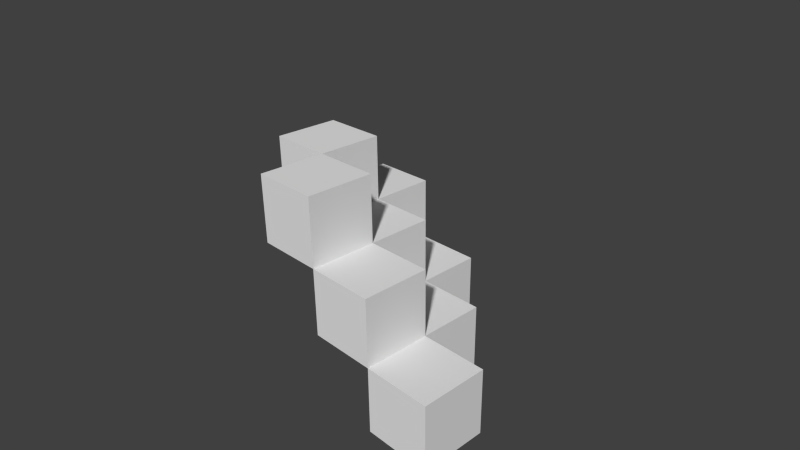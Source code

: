# Source: hexcells.blend  (saved by Blender 2.52.0; exported with 4.5.12 LTS)
import bpy
from mathutils import Matrix  # noqa: F401  (used for matrix-valued properties, if any)

bpy.ops.wm.read_factory_settings(use_empty=True)
scene = bpy.context.scene
scene.name = 'Scene'

# ---- collections
col_collection_1 = bpy.data.collections.new('Collection 1'); scene.collection.children.link(col_collection_1)

# ---- world
world_world = bpy.data.worlds.new('World'); scene.world = world_world
world_world.color = (0.05088, 0.05088, 0.05088)
world_world.use_sun_shadow = False
world_world.sun_shadow_jitter_overblur = 0.0
world_world.cycles.sampling_method = 'MANUAL'
world_world.cycles.sample_map_resolution = 256

# ---- cameras
cam_camera = bpy.data.cameras.new('Camera')
cam_camera.clip_end = 100.0
cam_camera.lens = 35.0
cam_camera.ortho_scale = 7.314
cam_camera.dof.focus_distance = 0.0
cam_camera.dof.aperture_fstop = 128.0

# ---- meshes
me_mesh_020 = bpy.data.meshes.new('Mesh.020')
me_mesh_020.from_pydata([(1.0, 1.0, -1.0), (1.0, -1.0, -1.0), (-1.0, -1.0, -1.0), (-1.0, 1.0, -1.0), (1.0, 1.0, 1.0), (1.0, -1.0, 1.0), (-1.0, -1.0, 1.0), (-1.0, 1.0, 1.0)], [], [(0, 1, 2, 3), (4, 7, 6, 5), (0, 4, 5, 1), (1, 5, 6, 2), (2, 6, 7, 3), (4, 0, 3, 7)])
me_mesh_020.use_remesh_preserve_volume = False
me_mesh_020.use_remesh_preserve_attributes = False
me_mesh_020.use_mirror_vertex_groups = False
me_mesh_020.update()
me_mesh_019 = bpy.data.meshes.new('Mesh.019')
me_mesh_019.from_pydata([(1.0, 1.0, -1.0), (1.0, -1.0, -1.0), (-1.0, -1.0, -1.0), (-1.0, 1.0, -1.0), (1.0, 1.0, 1.0), (1.0, -1.0, 1.0), (-1.0, -1.0, 1.0), (-1.0, 1.0, 1.0)], [], [(0, 1, 2, 3), (4, 7, 6, 5), (0, 4, 5, 1), (1, 5, 6, 2), (2, 6, 7, 3), (4, 0, 3, 7)])
me_mesh_019.use_remesh_preserve_volume = False
me_mesh_019.use_remesh_preserve_attributes = False
me_mesh_019.use_mirror_vertex_groups = False
me_mesh_019.update()
me_mesh_018 = bpy.data.meshes.new('Mesh.018')
me_mesh_018.from_pydata([(1.0, 1.0, -1.0), (1.0, -1.0, -1.0), (-1.0, -1.0, -1.0), (-1.0, 1.0, -1.0), (1.0, 1.0, 1.0), (1.0, -1.0, 1.0), (-1.0, -1.0, 1.0), (-1.0, 1.0, 1.0)], [], [(0, 1, 2, 3), (4, 7, 6, 5), (0, 4, 5, 1), (1, 5, 6, 2), (2, 6, 7, 3), (4, 0, 3, 7)])
me_mesh_018.use_remesh_preserve_volume = False
me_mesh_018.use_remesh_preserve_attributes = False
me_mesh_018.use_mirror_vertex_groups = False
me_mesh_018.update()
me_mesh_017 = bpy.data.meshes.new('Mesh.017')
me_mesh_017.from_pydata([(1.0, 1.0, -1.0), (1.0, -1.0, -1.0), (-1.0, -1.0, -1.0), (-1.0, 1.0, -1.0), (1.0, 1.0, 1.0), (1.0, -1.0, 1.0), (-1.0, -1.0, 1.0), (-1.0, 1.0, 1.0)], [], [(0, 1, 2, 3), (4, 7, 6, 5), (0, 4, 5, 1), (1, 5, 6, 2), (2, 6, 7, 3), (4, 0, 3, 7)])
me_mesh_017.use_remesh_preserve_volume = False
me_mesh_017.use_remesh_preserve_attributes = False
me_mesh_017.use_mirror_vertex_groups = False
me_mesh_017.update()
me_mesh_016 = bpy.data.meshes.new('Mesh.016')
me_mesh_016.from_pydata([(1.0, 1.0, -1.0), (1.0, -1.0, -1.0), (-1.0, -1.0, -1.0), (-1.0, 1.0, -1.0), (1.0, 1.0, 1.0), (1.0, -1.0, 1.0), (-1.0, -1.0, 1.0), (-1.0, 1.0, 1.0)], [], [(0, 1, 2, 3), (4, 7, 6, 5), (0, 4, 5, 1), (1, 5, 6, 2), (2, 6, 7, 3), (4, 0, 3, 7)])
me_mesh_016.use_remesh_preserve_volume = False
me_mesh_016.use_remesh_preserve_attributes = False
me_mesh_016.use_mirror_vertex_groups = False
me_mesh_016.update()
me_mesh_014 = bpy.data.meshes.new('Mesh.014')
me_mesh_014.from_pydata([(1.0, 1.0, -1.0), (1.0, -1.0, -1.0), (-1.0, -1.0, -1.0), (-1.0, 1.0, -1.0), (1.0, 1.0, 1.0), (1.0, -1.0, 1.0), (-1.0, -1.0, 1.0), (-1.0, 1.0, 1.0)], [], [(0, 1, 2, 3), (4, 7, 6, 5), (0, 4, 5, 1), (1, 5, 6, 2), (2, 6, 7, 3), (4, 0, 3, 7)])
me_mesh_014.use_remesh_preserve_volume = False
me_mesh_014.use_remesh_preserve_attributes = False
me_mesh_014.use_mirror_vertex_groups = False
me_mesh_014.update()
me_mesh_013 = bpy.data.meshes.new('Mesh.013')
me_mesh_013.from_pydata([(1.0, 1.0, -1.0), (1.0, -1.0, -1.0), (-1.0, -1.0, -1.0), (-1.0, 1.0, -1.0), (1.0, 1.0, 1.0), (1.0, -1.0, 1.0), (-1.0, -1.0, 1.0), (-1.0, 1.0, 1.0)], [], [(0, 1, 2, 3), (4, 7, 6, 5), (0, 4, 5, 1), (1, 5, 6, 2), (2, 6, 7, 3), (4, 0, 3, 7)])
me_mesh_013.use_remesh_preserve_volume = False
me_mesh_013.use_remesh_preserve_attributes = False
me_mesh_013.use_mirror_vertex_groups = False
me_mesh_013.update()
me_mesh_010 = bpy.data.meshes.new('Mesh.010')
me_mesh_010.from_pydata([(1.0, 1.0, -1.0), (1.0, -1.0, -1.0), (-1.0, -1.0, -1.0), (-1.0, 1.0, -1.0), (1.0, 1.0, 1.0), (1.0, -1.0, 1.0), (-1.0, -1.0, 1.0), (-1.0, 1.0, 1.0)], [], [(0, 1, 2, 3), (4, 7, 6, 5), (0, 4, 5, 1), (1, 5, 6, 2), (2, 6, 7, 3), (4, 0, 3, 7)])
me_mesh_010.use_remesh_preserve_volume = False
me_mesh_010.use_remesh_preserve_attributes = False
me_mesh_010.use_mirror_vertex_groups = False
me_mesh_010.update()

# ---- objects
ob_mesh_007 = bpy.data.objects.new('Mesh.007', me_mesh_020)
ob_mesh_006 = bpy.data.objects.new('Mesh.006', me_mesh_019)
ob_mesh_005 = bpy.data.objects.new('Mesh.005', me_mesh_018)
ob_mesh_004 = bpy.data.objects.new('Mesh.004', me_mesh_017)
ob_mesh_003 = bpy.data.objects.new('Mesh.003', me_mesh_016)
ob_mesh_002 = bpy.data.objects.new('Mesh.002', me_mesh_014)
ob_mesh_001 = bpy.data.objects.new('Mesh.001', me_mesh_013)
ob_mesh = bpy.data.objects.new('Mesh', me_mesh_010)
ob_camera = bpy.data.objects.new('Camera', cam_camera)

# ---- transforms, parenting, visibility, modifiers, constraints
ob_mesh_007.location = (1.0, -1.0, 0.0)
ob_mesh_007.scale = (0.5, 0.5, 0.5)
ob_mesh_007.empty_display_type = 'ARROWS'
ob_mesh_007.lineart.crease_threshold = 0.0
ob_mesh_006.location = (2.0, -1.0, -1.0)
ob_mesh_006.scale = (0.5, 0.5, 0.5)
ob_mesh_006.empty_display_type = 'ARROWS'
ob_mesh_006.lineart.crease_threshold = 0.0
ob_mesh_005.location = (1.0, 0.0, -1.0)
ob_mesh_005.scale = (0.5, 0.5, 0.5)
ob_mesh_005.empty_display_type = 'ARROWS'
ob_mesh_005.lineart.crease_threshold = 0.0
ob_mesh_004.location = (-1.0, 0.0, 1.0)
ob_mesh_004.scale = (0.5, 0.5, 0.5)
ob_mesh_004.empty_display_type = 'ARROWS'
ob_mesh_004.lineart.crease_threshold = 0.0
ob_mesh_003.location = (-1.0, 1.0, 0.0)
ob_mesh_003.scale = (0.5, 0.5, 0.5)
ob_mesh_003.empty_display_type = 'ARROWS'
ob_mesh_003.lineart.crease_threshold = 0.0
ob_mesh_002.location = (0.0, -1.0, 1.0)
ob_mesh_002.scale = (0.5, 0.5, 0.5)
ob_mesh_002.empty_display_type = 'ARROWS'
ob_mesh_002.lineart.crease_threshold = 0.0
ob_mesh_001.location = (0.0, 1.0, -1.0)
ob_mesh_001.scale = (0.5, 0.5, 0.5)
ob_mesh_001.empty_display_type = 'ARROWS'
ob_mesh_001.lineart.crease_threshold = 0.0
ob_mesh.location = (0.0, 0.0, 0.0)
ob_mesh.scale = (0.5, 0.5, 0.5)
ob_mesh.empty_display_type = 'ARROWS'
ob_mesh.lineart.crease_threshold = 0.0
ob_camera.location = (7.481, -6.508, 5.344)
ob_camera.rotation_euler = (1.109, 0.01082, 0.8149)
ob_camera.lock_rotations_4d = False
ob_camera.empty_display_type = 'ARROWS'
ob_camera.color = (0.0, 0.0, 0.0, 0.0)
ob_camera.display_type = 'WIRE'
ob_camera.lineart.crease_threshold = 0.0

# ---- collection membership
col_collection_1.objects.link(ob_mesh_007)
col_collection_1.objects.link(ob_mesh_006)
col_collection_1.objects.link(ob_mesh_005)
col_collection_1.objects.link(ob_mesh_004)
col_collection_1.objects.link(ob_mesh_003)
col_collection_1.objects.link(ob_mesh_002)
col_collection_1.objects.link(ob_mesh_001)
col_collection_1.objects.link(ob_mesh)
col_collection_1.objects.link(ob_camera)

# ---- scene / render settings (as saved in the file)
scene.camera = ob_camera
scene.frame_start = 1; scene.frame_end = 250; scene.frame_set(1)
scene.render.engine = 'BLENDER_EEVEE_NEXT'
scene.render.image_settings.color_mode = 'RGB'
scene.render.image_settings.compression = 90
scene.render.resolution_percentage = 25
scene.render.pixel_aspect_x = 100.0
scene.render.pixel_aspect_y = 100.0
scene.render.dither_intensity = 0.0
scene.render.bake_margin = 2
scene.render.bake_bias = 0.0
scene.cycles.use_denoising = False
scene.cycles.samples = 10
scene.cycles.sampling_pattern = 'TABULATED_SOBOL'
scene.cycles.light_sampling_threshold = 0.0
scene.cycles.use_adaptive_sampling = False
scene.cycles.use_light_tree = False
scene.cycles.blur_glossy = 0.0
scene.cycles.volume_bounces = 1
scene.cycles.pixel_filter_type = 'GAUSSIAN'
scene.cycles.sample_clamp_indirect = 0.0
scene.view_settings.view_transform = 'Standard'
bpy.context.view_layer.update()

# ---- added for rendering (the .blend has no usable light): sun
light_auto_sun = bpy.data.lights.new('AutoSun', 'SUN')
light_auto_sun.energy = 3.0
light_auto_sun.angle = 0.0523599
ob_auto_sun = bpy.data.objects.new('AutoSun', light_auto_sun)
scene.collection.objects.link(ob_auto_sun)
ob_auto_sun.rotation_euler = (0.872665, 0.174533, 0.523599)
bpy.context.view_layer.update()

